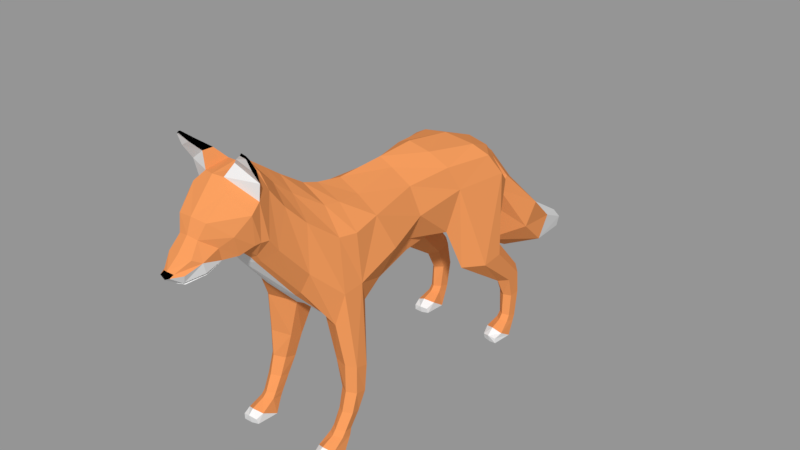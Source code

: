 # Source: b_fox.blend  (saved by Blender 2.79.0; exported with 4.5.12 LTS)
import bpy
from mathutils import Matrix  # noqa: F401  (used for matrix-valued properties, if any)

bpy.ops.wm.read_factory_settings(use_empty=True)
scene = bpy.context.scene
scene.name = 'Scene'

# ---- collections
col_collection_1 = bpy.data.collections.new('Collection 1'); scene.collection.children.link(col_collection_1)

# ---- materials (node trees are filled in below, after node groups)
mat_material_004 = bpy.data.materials.new('Material.004')
mat_material_004.alpha_threshold = 0.0
mat_material_004.use_transparent_shadow = False
mat_material_004.diffuse_color = (0.8, 0.2945, 0.09738, 1.0)
mat_material_004.specular_color = (0.7633, 0.2796, 0.1491)
mat_material_004.roughness = 0.5
mat_material_005 = bpy.data.materials.new('Material.005')
mat_material_005.alpha_threshold = 0.0
mat_material_005.use_transparent_shadow = False
mat_material_005.roughness = 0.5
mat_material_006 = bpy.data.materials.new('Material.006')
mat_material_006.alpha_threshold = 0.0
mat_material_006.use_transparent_shadow = False
mat_material_006.diffuse_color = (0.0, 0.0, 0.0, 1.0)
mat_material_006.roughness = 0.5

# ---- material node trees

# ---- meshes
me_cylinder_001 = bpy.data.meshes.new('Cylinder.001')
me_cylinder_001.from_pydata([(0.123, 0.475, 0.04711), (0.123, 0.4816, 0.1257), (0.1387, 0.4544, 0.04819), (0.1392, 0.4637, 0.1213), (0.1387, 0.427, 0.05762), (0.1392, 0.4326, 0.1198), (0.123, 0.4141, 0.06305), (0.123, 0.4162, 0.1257), (0.1063, 0.4293, 0.06065), (0.101, 0.4327, 0.1272), (0.1063, 0.4598, 0.05268), (0.101, 0.4654, 0.1272), (0.1445, 0.4504, 0.1901), (0.123, 0.4715, 0.201), (0.1445, 0.4101, 0.1821), (0.123, 0.3872, 0.1816), (0.0996, 0.4075, 0.1876), (0.0996, 0.4496, 0.1973), (0.155, 0.3416, 0.2955), (0.1231, 0.374, 0.3124), (0.155, 0.2776, 0.2887), (0.123, 0.2148, 0.2975), (0.06424, 0.2756, 0.3112), (0.06424, 0.3386, 0.3241), (0.1391, 0.3591, 0.5232), (0.1011, 0.4211, 0.3881), (0.1112, 0.2157, 0.519), (0.102, 0.1744, 0.4118), (0.05216, 0.2388, 0.4001), (0.03933, 0.3622, 0.4241), (0.1194, 0.3239, 0.5802), (0.09255, 0.1877, 0.5839), (0.07758, 0.3109, 0.6045), (0.04891, 0.1662, 0.6226), (0.04314, 0.4178, 0.5498), (0.04363, 0.2985, 0.4186), (0.1124, 0.4171, 0.477), (0.03252, 0.4357, 0.4999), (0.1099, 0.05877, 0.5052), (0.07002, 0.05828, 0.4289), (0.0644, 0.06028, 0.3952), (0.07871, 0.05574, 0.5769), (0.02905, 0.04662, 0.6159), (0.1349, -0.06542, 0.476), (0.09156, -0.07538, 0.3863), (0.05435, -0.07923, 0.3638), (0.1121, -0.1066, 0.5708), (0.05365, -0.1053, 0.6077), (0.1211, -0.2205, 0.04648), (0.1231, -0.1648, 0.2058), (0.1338, -0.2335, 0.05005), (0.1423, -0.1832, 0.2114), (0.1392, -0.2605, 0.05568), (0.1443, -0.2203, 0.2216), (0.1192, -0.2743, 0.06023), (0.1231, -0.2383, 0.228), (0.1007, -0.2591, 0.05903), (0.07658, -0.218, 0.2204), (0.1038, -0.2297, 0.05073), (0.07607, -0.181, 0.2097), (0.107, -0.1462, 0.3623), (0.1332, -0.1835, 0.4328), (0.1308, -0.2401, 0.4266), (0.1104, -0.2535, 0.3428), (0.04713, -0.22, 0.33), (0.05177, -0.1405, 0.3354), (0.122, -0.1705, 0.133), (0.1396, -0.1874, 0.138), (0.1434, -0.221, 0.148), (0.1229, -0.238, 0.153), (0.09641, -0.2211, 0.148), (0.09641, -0.1874, 0.138), (0.1363, -0.2083, 0.08962), (0.143, -0.2373, 0.09809), (0.1227, -0.2519, 0.1021), (0.1004, -0.2374, 0.09809), (0.1025, -0.2082, 0.09004), (0.1223, -0.1936, 0.08601), (0.122, -0.186, 0.5604), (0.06644, -0.1821, 0.6198), (0.1135, -0.2352, 0.5652), (0.06466, -0.228, 0.6279), (0.09875, -0.3186, 0.5022), (0.0658, -0.3167, 0.4417), (0.04526, -0.3149, 0.4268), (0.09288, -0.3136, 0.6261), (0.04213, -0.3037, 0.678), (0.09055, -0.3989, 0.5924), (0.05349, -0.4186, 0.5616), (0.04053, -0.4218, 0.556), (0.08032, -0.3652, 0.6805), (0.03243, -0.3505, 0.7182), (0.09127, -0.4251, 0.6277), (0.05581, -0.4315, 0.5815), (0.03886, -0.4346, 0.5735), (0.07615, -0.4039, 0.7328), (0.03041, -0.4155, 0.7809), (0.0322, -0.552, 0.5843), (0.04309, -0.5174, 0.6028), (0.04465, -0.5685, 0.6176), (0.04947, -0.5286, 0.6376), (0.03448, -0.5897, 0.629), (0.02737, -0.5635, 0.6624), (0.01528, -0.5932, 0.5743), (0.03038, -0.6074, 0.5988), (0.01532, -0.6225, 0.6035), (0.01447, -0.6333, 0.5984), (0.0646, -0.4874, 0.6081), (0.07434, -0.5071, 0.6622), (0.04044, -0.5486, 0.6994), (0.08395, -0.4594, 0.6271), (0.09689, -0.4743, 0.7065), (0.04981, -0.498, 0.751), (0.08761, -0.4454, 0.6291), (0.09174, -0.4466, 0.7262), (0.02784, -0.4815, 0.7757), (0.102, -0.4841, 0.8433), (0.05717, -0.458, 0.6052), (0.03816, -0.4576, 0.5955), (0.03989, -0.4827, 0.5965), (0.08398, -0.4594, 0.627), (0.0444, -0.3981, 0.763), (0.09162, -0.487, 0.848), (0.09226, -0.4916, 0.8438), (0.1041, -0.4866, 0.8381), (0.1018, -0.4515, 0.7715), (0.1059, -0.4745, 0.8081), (0.07146, -0.4839, 0.8279), (0.04904, -0.4686, 0.8087), (0.08383, -0.4423, 0.793), (0.08856, -0.4636, 0.8249), (0.04672, -0.4411, 0.8088), (0.06906, -0.4689, 0.8314), (0.04312, 0.4245, 0.4918), (0.05954, 0.3983, 0.5692), (0.09102, 0.6372, 0.2024), (0.07662, 0.6998, 0.2513), (0.03153, 0.4489, 0.4765), (0.05908, 0.4675, 0.4144), (0.09403, 0.5591, 0.274), (0.04072, 0.4587, 0.5098), (0.06683, 0.4917, 0.4491), (0.1003, 0.5939, 0.3409), (0.03214, 0.8302, 0.1505), (0.03268, 0.841, 0.1781), (0.1231, 0.4688, 0.03189), (0.1401, 0.4463, 0.03307), (0.1401, 0.4165, 0.04332), (0.1231, 0.4025, 0.04924), (0.1049, 0.419, 0.04663), (0.1049, 0.4522, 0.03795), (0.1224, 0.3517, 0.02036), (0.1231, 0.4688, 0.03189), (0.1401, 0.4463, 0.03307), (0.1401, 0.4165, 0.04332), (0.1231, 0.4025, 0.04924), (0.1049, 0.419, 0.04663), (0.1049, 0.4522, 0.03795), (0.122, 0.4467, -0.001902), (0.1481, 0.4172, 0.0007975), (0.1481, 0.3787, 0.02471), (0.1232, 0.3703, 0.03782), (0.09655, 0.3835, 0.02865), (0.09794, 0.4249, 0.000168), (0.1223, 0.3593, -0.001962), (0.1438, 0.3565, 0.0009643), (0.1433, 0.3554, 0.01631), (0.1224, 0.3517, 0.02036), (0.1035, 0.3583, 0.01616), (0.1024, 0.3638, -0.0001194), (0.1213, -0.228, 0.03084), (0.137, -0.2416, 0.03307), (0.1399, -0.2714, 0.04332), (0.1199, -0.2855, 0.04924), (0.09923, -0.2691, 0.04663), (0.1038, -0.2373, 0.03728), (0.1189, -0.2413, -0.001902), (0.1449, -0.2708, 0.0007975), (0.1449, -0.3093, 0.02471), (0.1201, -0.3212, 0.03614), (0.09663, -0.309, 0.02476), (0.09479, -0.2631, 0.000168), (0.1192, -0.3287, -0.001962), (0.1407, -0.3315, 0.0009643), (0.1401, -0.3325, 0.01799), (0.1192, -0.3367, 0.02414), (0.1004, -0.3296, 0.01616), (0.09923, -0.3242, -0.0001194), (0.03609, -0.5558, 0.5892), (0.01683, -0.5986, 0.579), (0.01595, -0.6003, 0.5793), (-0.123, 0.475, 0.04711), (-0.123, 0.4816, 0.1257), (-0.1387, 0.4544, 0.04819), (-0.1392, 0.4637, 0.1213), (-0.1387, 0.427, 0.05762), (-0.1392, 0.4326, 0.1198), (-0.123, 0.4141, 0.06305), (-0.123, 0.4162, 0.1257), (-0.1063, 0.4293, 0.06065), (-0.101, 0.4327, 0.1272), (-0.1063, 0.4598, 0.05268), (-0.101, 0.4654, 0.1272), (-0.1445, 0.4504, 0.1901), (-0.123, 0.4715, 0.201), (-0.1445, 0.4101, 0.1821), (-0.123, 0.3872, 0.1816), (-0.0996, 0.4075, 0.1876), (-0.0996, 0.4496, 0.1973), (-0.155, 0.3416, 0.2955), (-0.1231, 0.374, 0.3124), (-0.155, 0.2776, 0.2887), (-0.123, 0.2148, 0.2975), (-0.06424, 0.2756, 0.3112), (-0.06424, 0.3386, 0.3241), (-0.1391, 0.3591, 0.5232), (-0.1011, 0.4211, 0.3881), (-0.1112, 0.2157, 0.519), (-0.102, 0.1744, 0.4118), (-0.05216, 0.2388, 0.4001), (-0.03933, 0.3622, 0.4241), (0.0, 0.2399, 0.4008), (0.0, 0.3692, 0.4195), (-0.1194, 0.3239, 0.5802), (-0.09255, 0.1877, 0.5839), (-0.07758, 0.3109, 0.6045), (-0.04891, 0.1662, 0.6226), (0.0, 0.2964, 0.6216), (0.0, 0.1487, 0.6454), (-0.04314, 0.4178, 0.5498), (0.0, 0.4018, 0.5807), (-0.04363, 0.2985, 0.4186), (0.0, 0.298, 0.4166), (-0.1124, 0.4171, 0.477), (-0.03252, 0.4357, 0.4999), (0.0, 0.4259, 0.4916), (-0.1099, 0.05877, 0.5052), (-0.07002, 0.05828, 0.4289), (-0.0644, 0.06028, 0.3952), (0.0, 0.06799, 0.3573), (-0.07871, 0.05574, 0.5769), (-0.02905, 0.04662, 0.6159), (0.0, 0.03626, 0.6404), (-0.1349, -0.06542, 0.476), (-0.09156, -0.07538, 0.3863), (-0.05435, -0.07923, 0.3638), (0.0, -0.076, 0.3396), (-0.1121, -0.1066, 0.5708), (-0.05365, -0.1053, 0.6077), (0.0, -0.1066, 0.6358), (-0.1211, -0.2205, 0.04648), (-0.1231, -0.1648, 0.2058), (-0.1338, -0.2335, 0.05005), (-0.1423, -0.1832, 0.2114), (-0.1392, -0.2605, 0.05568), (-0.1443, -0.2203, 0.2216), (-0.1192, -0.2743, 0.06023), (-0.1231, -0.2383, 0.228), (-0.1007, -0.2591, 0.05903), (-0.07658, -0.218, 0.2204), (-0.1038, -0.2297, 0.05073), (-0.07607, -0.181, 0.2097), (-0.107, -0.1462, 0.3623), (-0.1332, -0.1835, 0.4328), (-0.1308, -0.2401, 0.4266), (-0.1104, -0.2535, 0.3428), (-0.04713, -0.22, 0.33), (-0.05177, -0.1405, 0.3354), (0.0, -0.1394, 0.3369), (-0.122, -0.1705, 0.133), (-0.1396, -0.1874, 0.138), (-0.1434, -0.221, 0.148), (-0.1229, -0.238, 0.153), (-0.09641, -0.2211, 0.148), (-0.09641, -0.1874, 0.138), (-0.1363, -0.2083, 0.08962), (-0.143, -0.2373, 0.09809), (-0.1227, -0.2519, 0.1021), (-0.1004, -0.2374, 0.09809), (-0.1025, -0.2082, 0.09004), (-0.1223, -0.1936, 0.08601), (0.0, -0.2133, 0.3364), (-0.122, -0.186, 0.5604), (-0.06644, -0.1821, 0.6198), (0.0, -0.1827, 0.65), (-0.1135, -0.2352, 0.5652), (-0.06466, -0.228, 0.6279), (0.0, -0.2288, 0.6656), (-0.09875, -0.3186, 0.5022), (-0.0658, -0.3167, 0.4417), (-0.04526, -0.3149, 0.4268), (0.0, -0.3167, 0.4249), (-0.09288, -0.3136, 0.6261), (-0.04213, -0.3037, 0.678), (0.0, -0.2988, 0.711), (-0.09055, -0.3989, 0.5924), (-0.05349, -0.4186, 0.5616), (-0.04053, -0.4218, 0.556), (0.0, -0.4289, 0.5495), (-0.08032, -0.3652, 0.6805), (-0.03243, -0.3505, 0.7182), (0.0, -0.3414, 0.7416), (-0.09127, -0.4251, 0.6277), (-0.05581, -0.4315, 0.5815), (-0.03886, -0.4346, 0.5735), (0.0, -0.4422, 0.5709), (-0.07615, -0.4039, 0.7328), (-0.03041, -0.4155, 0.7809), (0.0, -0.4231, 0.7862), (0.0, -0.551, 0.571), (0.0, -0.5064, 0.5862), (-0.0322, -0.552, 0.5843), (-0.04309, -0.5174, 0.6028), (-0.04465, -0.5685, 0.6176), (-0.04947, -0.5286, 0.6376), (-0.03448, -0.5897, 0.629), (-0.02737, -0.5635, 0.6624), (0.0, -0.5956, 0.6343), (0.0, -0.5673, 0.6675), (0.0, -0.5905, 0.5619), (-0.01528, -0.5932, 0.5743), (-0.03038, -0.6074, 0.5988), (-0.01532, -0.6225, 0.6035), (0.0, -0.6274, 0.6076), (0.0, -0.6379, 0.6001), (-0.01447, -0.6333, 0.5984), (0.0, -0.478, 0.5921), (-0.0646, -0.4874, 0.6081), (-0.07434, -0.5071, 0.6622), (-0.04044, -0.5486, 0.6994), (0.0, -0.5532, 0.7041), (0.0, -0.4562, 0.5869), (-0.08395, -0.4594, 0.6271), (-0.09689, -0.4743, 0.7065), (-0.04981, -0.498, 0.751), (0.0, -0.5047, 0.7592), (-0.08761, -0.4454, 0.6291), (-0.09174, -0.4466, 0.7262), (-0.02784, -0.4815, 0.7757), (0.0, -0.4882, 0.7777), (0.0, -0.6346, 0.5912), (-0.102, -0.4841, 0.8433), (-0.05717, -0.458, 0.6052), (-0.03816, -0.4576, 0.5955), (-0.03989, -0.4827, 0.5965), (-0.08398, -0.4594, 0.627), (0.0, -0.3912, 0.7771), (-0.0444, -0.3981, 0.763), (-0.09162, -0.487, 0.848), (-0.09226, -0.4916, 0.8438), (-0.1041, -0.4866, 0.8381), (-0.1018, -0.4515, 0.7715), (-0.1059, -0.4745, 0.8081), (-0.07146, -0.4839, 0.8279), (-0.04904, -0.4686, 0.8087), (-0.08383, -0.4423, 0.793), (-0.08856, -0.4636, 0.8249), (-0.04672, -0.4411, 0.8088), (-0.06906, -0.4689, 0.8314), (-0.04312, 0.4245, 0.4918), (-0.05954, 0.3983, 0.5692), (0.0, 0.4384, 0.5041), (0.0, 0.4208, 0.5579), (0.0, 0.5948, 0.1699), (0.0, 0.7167, 0.274), (-0.09102, 0.6372, 0.2024), (-0.07662, 0.6998, 0.2513), (0.0, 0.4589, 0.5396), (0.0, 0.508, 0.501), (0.0, 0.6043, 0.3891), (-0.03153, 0.4489, 0.4765), (-0.05908, 0.4675, 0.4144), (-0.09403, 0.5591, 0.274), (0.0, 0.4922, 0.226), (0.0, 0.4427, 0.3888), (0.0, 0.4442, 0.4643), (-0.04072, 0.4587, 0.5098), (-0.06683, 0.4917, 0.4491), (-0.1003, 0.5939, 0.3409), (0.0, 0.8412, 0.1368), (0.0, 0.8621, 0.1828), (-0.03214, 0.8302, 0.1505), (-0.03268, 0.841, 0.1781), (-0.1231, 0.4688, 0.03189), (-0.1401, 0.4463, 0.03307), (-0.1401, 0.4165, 0.04332), (-0.1231, 0.4025, 0.04924), (-0.1049, 0.419, 0.04663), (-0.1049, 0.4522, 0.03795), (-0.1224, 0.3517, 0.02036), (-0.1231, 0.4688, 0.03189), (-0.1401, 0.4463, 0.03307), (-0.1401, 0.4165, 0.04332), (-0.1231, 0.4025, 0.04924), (-0.1049, 0.419, 0.04663), (-0.1049, 0.4522, 0.03795), (-0.122, 0.4467, -0.001902), (-0.1481, 0.4172, 0.0007975), (-0.1481, 0.3787, 0.02471), (-0.1232, 0.3703, 0.03782), (-0.09655, 0.3835, 0.02865), (-0.09794, 0.4249, 0.000168), (-0.1223, 0.3593, -0.001962), (-0.1438, 0.3565, 0.0009643), (-0.1433, 0.3554, 0.01631), (-0.1224, 0.3517, 0.02036), (-0.1035, 0.3583, 0.01616), (-0.1024, 0.3638, -0.0001194), (-0.1213, -0.228, 0.03084), (-0.137, -0.2416, 0.03307), (-0.1399, -0.2714, 0.04332), (-0.1199, -0.2855, 0.04924), (-0.09923, -0.2691, 0.04663), (-0.1038, -0.2373, 0.03728), (-0.1189, -0.2413, -0.001902), (-0.1449, -0.2708, 0.0007975), (-0.1449, -0.3093, 0.02471), (-0.1201, -0.3212, 0.03614), (-0.09663, -0.309, 0.02476), (-0.09479, -0.2631, 0.000168), (-0.1192, -0.3287, -0.001962), (-0.1407, -0.3315, 0.0009643), (-0.1401, -0.3325, 0.01799), (-0.1192, -0.3367, 0.02414), (-0.1004, -0.3296, 0.01616), (-0.09923, -0.3242, -0.0001194), (-6.727e-11, -0.6006, 0.5746), (-0.03558, -0.5558, 0.5892), (-0.01631, -0.5986, 0.579), (-0.01544, -0.6003, 0.5793), (0.0002575, -0.6085, 0.58), (0.03885, -0.5575, 0.5871), (0.01933, -0.6008, 0.5767), (0.01792, -0.6035, 0.5767), (0.0, -0.6127, 0.5771), (-0.03885, -0.5575, 0.5871), (-0.01933, -0.6008, 0.5767), (-0.01792, -0.6035, 0.5767), (0.04124, -0.5214, 0.5983), (0.03587, -0.5546, 0.5818), (0.01821, -0.5975, 0.571), (0.0, -0.6061, 0.5709), (-0.04124, -0.5214, 0.5983), (-0.03587, -0.5546, 0.5818), (-0.01821, -0.5975, 0.571)], [], [(0, 1, 3, 2), (2, 3, 5, 4), (4, 5, 7, 6), (6, 7, 9, 8), (5, 3, 12, 14), (8, 9, 11, 10), (10, 11, 1, 0), (12, 13, 19, 18), (11, 9, 16, 17), (3, 1, 13, 12), (7, 5, 14, 15), (1, 11, 17, 13), (9, 7, 15, 16), (23, 22, 28, 35, 29), (13, 17, 23, 19), (16, 15, 21, 22), (14, 12, 18, 20), (17, 16, 22, 23), (15, 14, 20, 21), (24, 36, 25, 29, 35, 28, 27, 26), (21, 20, 26, 27), (18, 19, 25, 36, 24), (19, 23, 29, 25), (22, 21, 27, 28), (20, 18, 24, 26), (28, 221, 232, 35), (26, 24, 30, 31), (31, 30, 32, 33), (33, 32, 227, 228), (373, 363, 135, 139), (30, 24, 134, 32), (230, 227, 32, 134), (133, 36, 25, 29), (232, 222, 29, 35), (134, 24, 36, 133), (222, 235, 133, 29), (26, 31, 41, 38), (28, 27, 39, 40), (31, 33, 42, 41), (27, 26, 38, 39), (28, 40, 239, 221), (33, 228, 242, 42), (41, 42, 47, 46), (40, 45, 246, 239), (39, 38, 43, 44), (42, 242, 249, 47), (38, 41, 46, 43), (40, 39, 44, 45), (66, 49, 51, 67), (67, 51, 53, 68), (68, 53, 55, 69), (69, 55, 57, 70), (70, 57, 59, 71), (71, 59, 49, 66), (57, 55, 63, 64), (53, 51, 61, 62), (59, 57, 64, 65), (51, 49, 60, 61), (55, 53, 62, 63), (49, 59, 65, 60), (45, 44, 60, 65), (44, 43, 61, 60), (45, 65, 268, 246), (76, 71, 66, 77), (75, 70, 71, 76), (74, 69, 70, 75), (73, 68, 69, 74), (72, 67, 68, 73), (77, 66, 67, 72), (48, 77, 72, 50), (50, 72, 73, 52), (52, 73, 74, 54), (54, 74, 75, 56), (56, 75, 76, 58), (58, 76, 77, 48), (65, 64, 281, 268), (47, 249, 284, 79), (46, 47, 79, 78), (46, 78, 61, 43), (79, 284, 287, 81), (78, 79, 81, 80), (61, 78, 80, 62), (64, 84, 291, 281), (80, 81, 86, 85), (64, 63, 83, 84), (81, 287, 294, 86), (62, 80, 85, 82), (63, 62, 82, 83), (83, 82, 87, 88), (86, 294, 301, 91), (85, 86, 91, 90), (84, 83, 88, 89), (82, 85, 90, 87), (84, 89, 298, 291), (91, 301, 346, 121), (90, 91, 121, 95), (89, 88, 93, 94), (87, 90, 95, 92), (89, 94, 305, 298), (88, 87, 92, 93), (309, 310, 98, 438, 439), (99, 100, 102, 101), (101, 102, 318, 317), (99, 101, 105, 104), (101, 317, 323, 105), (309, 439, 440, 319), (104, 105, 106), (116, 122, 123, 124), (324, 106, 105, 323), (106, 433, 432, 104), (100, 98, 107, 108), (98, 119, 107), (102, 100, 108, 109), (318, 102, 109, 330), (330, 109, 112, 335), (108, 107, 110, 111), (109, 108, 111, 112), (112, 111, 114, 115), (335, 112, 115, 339), (111, 110, 113, 114), (319, 440, 441), (96, 308, 339, 115), (127, 126, 124, 123), (92, 95, 114, 113), (117, 120, 107), (93, 92, 113, 117), (94, 93, 117, 118), (305, 94, 118, 331), (119, 98, 310, 326), (119, 326, 331, 118), (107, 119, 118, 117), (113, 110, 120, 117), (121, 346, 308, 96), (95, 121, 96), (340, 106, 324), (126, 130, 116, 124), (130, 132, 122, 116), (132, 127, 123, 122), (96, 115, 128, 131), (131, 128, 127, 132), (95, 96, 131, 129), (129, 131, 132, 130), (114, 95, 129, 125), (125, 129, 130, 126), (115, 114, 125, 128), (128, 125, 126, 127), (34, 134, 133, 37), (362, 230, 134, 34), (37, 133, 235, 361), (363, 379, 143, 135), (139, 135, 136, 142), (142, 136, 364, 369), (34, 140, 367, 362), (140, 141, 368, 367), (141, 142, 369, 368), (37, 137, 140, 34), (137, 138, 141, 140), (138, 139, 142, 141), (361, 375, 137, 37), (375, 374, 138, 137), (374, 373, 139, 138), (379, 380, 144, 143), (135, 143, 144, 136), (136, 144, 380, 364), (2, 4, 147, 146), (8, 10, 150, 149), (0, 2, 146, 145), (4, 6, 148, 147), (10, 0, 145, 150), (6, 8, 149, 148), (153, 154, 160, 159), (156, 157, 163, 162), (154, 155, 161, 160), (152, 153, 159, 158), (157, 152, 158, 163), (155, 156, 162, 161), (158, 159, 165, 164), (163, 158, 164, 169), (161, 162, 168, 167), (159, 160, 166, 165), (162, 163, 169, 168), (160, 161, 167, 166), (164, 167, 168, 169), (167, 164, 165, 166), (171, 172, 178, 177), (174, 175, 181, 180), (172, 173, 179, 178), (170, 171, 177, 176), (175, 170, 176, 181), (173, 174, 180, 179), (176, 177, 183, 182), (181, 176, 182, 187), (179, 180, 186, 185), (177, 178, 184, 183), (180, 181, 187, 186), (178, 179, 185, 184), (182, 185, 186, 187), (185, 182, 183, 184), (54, 173, 172, 52), (56, 174, 173, 54), (52, 172, 171, 50), (50, 171, 170, 48), (48, 170, 175, 58), (58, 175, 174, 56), (99, 98, 100), (432, 431, 99, 104), (431, 98, 99), (434, 433, 106, 340), (191, 193, 194, 192), (193, 195, 196, 194), (195, 197, 198, 196), (197, 199, 200, 198), (196, 205, 203, 194), (199, 201, 202, 200), (201, 191, 192, 202), (203, 209, 210, 204), (202, 208, 207, 200), (194, 203, 204, 192), (198, 206, 205, 196), (192, 204, 208, 202), (200, 207, 206, 198), (214, 220, 231, 219, 213), (204, 210, 214, 208), (207, 213, 212, 206), (205, 211, 209, 203), (208, 214, 213, 207), (206, 212, 211, 205), (215, 217, 218, 219, 231, 220, 216, 233), (212, 218, 217, 211), (209, 215, 233, 216, 210), (210, 216, 220, 214), (213, 219, 218, 212), (211, 217, 215, 209), (219, 231, 232, 221), (217, 224, 223, 215), (224, 226, 225, 223), (226, 228, 227, 225), (373, 372, 365, 363), (223, 225, 360, 215), (230, 360, 225, 227), (359, 220, 216, 233), (232, 231, 220, 222), (360, 359, 233, 215), (222, 220, 359, 235), (217, 236, 240, 224), (219, 238, 237, 218), (224, 240, 241, 226), (218, 237, 236, 217), (219, 221, 239, 238), (226, 241, 242, 228), (240, 247, 248, 241), (238, 239, 246, 245), (237, 244, 243, 236), (241, 248, 249, 242), (236, 243, 247, 240), (238, 245, 244, 237), (269, 270, 253, 251), (270, 271, 255, 253), (271, 272, 257, 255), (272, 273, 259, 257), (273, 274, 261, 259), (274, 269, 251, 261), (259, 266, 265, 257), (255, 264, 263, 253), (261, 267, 266, 259), (253, 263, 262, 251), (257, 265, 264, 255), (251, 262, 267, 261), (245, 267, 262, 244), (244, 262, 263, 243), (245, 246, 268, 267), (279, 280, 269, 274), (278, 279, 274, 273), (277, 278, 273, 272), (276, 277, 272, 271), (275, 276, 271, 270), (280, 275, 270, 269), (250, 252, 275, 280), (252, 254, 276, 275), (254, 256, 277, 276), (256, 258, 278, 277), (258, 260, 279, 278), (260, 250, 280, 279), (267, 268, 281, 266), (248, 283, 284, 249), (247, 282, 283, 248), (247, 243, 263, 282), (283, 286, 287, 284), (282, 285, 286, 283), (263, 264, 285, 282), (266, 281, 291, 290), (285, 292, 293, 286), (266, 290, 289, 265), (286, 293, 294, 287), (264, 288, 292, 285), (265, 289, 288, 264), (289, 296, 295, 288), (293, 300, 301, 294), (292, 299, 300, 293), (290, 297, 296, 289), (288, 295, 299, 292), (290, 291, 298, 297), (300, 347, 346, 301), (299, 306, 347, 300), (297, 304, 303, 296), (295, 302, 306, 299), (297, 298, 305, 304), (296, 303, 302, 295), (309, 443, 442, 312, 310), (313, 315, 316, 314), (315, 317, 318, 316), (313, 321, 322, 315), (315, 322, 323, 317), (309, 319, 444, 443), (321, 325, 322), (341, 350, 349, 348), (324, 323, 322, 325), (325, 321, 436, 437), (314, 328, 327, 312), (312, 327, 344), (316, 329, 328, 314), (318, 330, 329, 316), (330, 335, 334, 329), (328, 333, 332, 327), (329, 334, 333, 328), (334, 338, 337, 333), (335, 339, 338, 334), (333, 337, 336, 332), (319, 441, 444), (307, 338, 339, 308), (353, 349, 350, 352), (302, 336, 337, 306), (342, 327, 345), (303, 342, 336, 302), (304, 343, 342, 303), (305, 331, 343, 304), (344, 326, 310, 312), (344, 343, 331, 326), (327, 342, 343, 344), (336, 342, 345, 332), (347, 307, 308, 346), (306, 307, 347), (340, 324, 325), (352, 350, 341, 356), (356, 341, 348, 358), (358, 348, 349, 353), (307, 357, 354, 338), (357, 358, 353, 354), (306, 355, 357, 307), (355, 356, 358, 357), (337, 351, 355, 306), (351, 352, 356, 355), (338, 354, 351, 337), (354, 353, 352, 351), (229, 234, 359, 360), (362, 229, 360, 230), (234, 361, 235, 359), (363, 365, 381, 379), (372, 378, 366, 365), (378, 369, 364, 366), (229, 362, 367, 376), (376, 367, 368, 377), (377, 368, 369, 378), (234, 229, 376, 370), (370, 376, 377, 371), (371, 377, 378, 372), (361, 234, 370, 375), (375, 370, 371, 374), (374, 371, 372, 373), (379, 381, 382, 380), (365, 366, 382, 381), (366, 364, 380, 382), (193, 384, 385, 195), (199, 387, 388, 201), (191, 383, 384, 193), (195, 385, 386, 197), (201, 388, 383, 191), (197, 386, 387, 199), (391, 397, 398, 392), (394, 400, 401, 395), (392, 398, 399, 393), (390, 396, 397, 391), (395, 401, 396, 390), (393, 399, 400, 394), (396, 402, 403, 397), (401, 407, 402, 396), (399, 405, 406, 400), (397, 403, 404, 398), (400, 406, 407, 401), (398, 404, 405, 399), (402, 407, 406, 405), (405, 404, 403, 402), (409, 415, 416, 410), (412, 418, 419, 413), (410, 416, 417, 411), (408, 414, 415, 409), (413, 419, 414, 408), (411, 417, 418, 412), (414, 420, 421, 415), (419, 425, 420, 414), (417, 423, 424, 418), (415, 421, 422, 416), (418, 424, 425, 419), (416, 422, 423, 417), (420, 425, 424, 423), (423, 422, 421, 420), (256, 254, 410, 411), (258, 256, 411, 412), (254, 252, 409, 410), (252, 250, 408, 409), (250, 260, 413, 408), (260, 258, 412, 413), (313, 314, 312), (436, 321, 313, 435), (435, 313, 312), (434, 340, 325, 437), (189, 190, 430, 429, 428, 427, 312, 98, 188), (189, 188, 431, 432), (188, 98, 431), (430, 190, 433, 434), (190, 189, 432, 433), (427, 428, 436, 435), (312, 427, 435), (429, 430, 434, 437), (428, 429, 437, 436), (98, 312, 311, 320, 426, 103, 97), (98, 97, 439, 438), (97, 103, 440, 439), (103, 426, 441, 440), (311, 312, 442, 443), (320, 311, 443, 444), (426, 320, 444, 441)])
me_cylinder_001.polygons.foreach_set('material_index', [0, 0, 0, 0, 0, 0, 0, 0, 0, 0, 0, 0, 0, 0, 0, 0, 0, 0, 0, 0, 0, 0, 0, 0, 0, 1, 0, 0, 0, 0, 0, 0, 0, 1, 0, 1, 0, 0, 0, 0, 1, 0, 0, 1, 0, 0, 0, 0, 0, 0, 0, 0, 0, 0, 0, 0, 0, 0, 0, 0, 0, 0, 1, 0, 0, 0, 0, 0, 0, 0, 0, 0, 0, 0, 0, 1, 0, 0, 0, 0, 0, 0, 1, 0, 0, 0, 0, 0, 0, 0, 0, 0, 0, 1, 0, 0, 0, 0, 1, 0, 1, 0, 0, 0, 0, 1, 0, 2, 2, 1, 0, 0, 0, 0, 0, 0, 0, 0, 0, 0, 1, 0, 1, 0, 0, 0, 0, 1, 1, 1, 0, 0, 0, 0, 2, 2, 2, 2, 0, 2, 0, 2, 0, 2, 1, 1, 0, 0, 1, 1, 0, 0, 0, 0, 0, 0, 0, 0, 0, 0, 0, 1, 1, 1, 0, 0, 0, 0, 0, 0, 0, 0, 0, 0, 0, 0, 1, 1, 1, 1, 1, 1, 1, 1, 0, 0, 0, 0, 0, 0, 1, 1, 1, 1, 1, 1, 1, 1, 0, 0, 0, 0, 0, 0, 0, 1, 1, 1, 0, 0, 0, 0, 0, 0, 0, 0, 0, 0, 0, 0, 0, 0, 0, 0, 0, 0, 0, 0, 0, 0, 0, 0, 0, 1, 0, 0, 0, 0, 0, 0, 0, 1, 0, 1, 0, 0, 0, 0, 1, 0, 0, 1, 0, 0, 0, 0, 0, 0, 0, 0, 0, 0, 0, 0, 0, 0, 0, 0, 0, 0, 1, 0, 0, 0, 0, 0, 0, 0, 0, 0, 0, 0, 0, 1, 0, 0, 0, 0, 0, 0, 1, 0, 0, 0, 0, 0, 0, 0, 0, 0, 0, 1, 0, 0, 0, 0, 1, 0, 1, 0, 0, 0, 0, 1, 0, 2, 2, 1, 0, 0, 0, 0, 0, 0, 0, 0, 0, 0, 1, 0, 1, 0, 0, 0, 0, 1, 1, 1, 0, 0, 0, 0, 2, 2, 2, 2, 0, 2, 0, 2, 0, 2, 1, 1, 0, 0, 1, 1, 0, 0, 0, 0, 0, 0, 0, 0, 0, 0, 0, 1, 1, 1, 0, 0, 0, 0, 0, 0, 0, 0, 0, 0, 0, 0, 1, 1, 1, 1, 1, 1, 1, 1, 0, 0, 0, 0, 0, 0, 1, 1, 1, 1, 1, 1, 1, 1, 0, 0, 0, 0, 0, 0, 0, 1, 1, 1, 1, 1, 1, 1, 1, 1, 1, 1, 1, 1, 1, 1, 1, 1, 1, 1])
me_cylinder_001.materials.append(mat_material_004)
me_cylinder_001.materials.append(mat_material_005)
me_cylinder_001.materials.append(mat_material_006)
me_cylinder_001.use_remesh_preserve_volume = False
me_cylinder_001.use_remesh_preserve_attributes = False
me_cylinder_001.use_mirror_vertex_groups = False
me_cylinder_001.update()

# ---- objects
ob_cylinder = bpy.data.objects.new('Cylinder', me_cylinder_001)

# ---- transforms, parenting, visibility, modifiers, constraints
ob_cylinder.location = (0.0, 0.0, 0.0)
ob_cylinder.lock_location = (True, False, False)
ob_cylinder.lineart.crease_threshold = 0.0

# ---- collection membership
col_collection_1.objects.link(ob_cylinder)

# ---- scene / render settings (as saved in the file)
scene.frame_start = 1; scene.frame_end = 250; scene.frame_set(34)
scene.render.engine = 'BLENDER_EEVEE_NEXT'
scene.render.resolution_percentage = 50
scene.render.dither_intensity = 0.0
scene.cycles.use_denoising = False
scene.cycles.samples = 128
scene.cycles.sampling_pattern = 'TABULATED_SOBOL'
scene.cycles.use_adaptive_sampling = False
scene.cycles.use_light_tree = False
scene.cycles.blur_glossy = 0.0
scene.cycles.sample_clamp_indirect = 0.0
scene.view_settings.view_transform = 'Standard'
bpy.context.view_layer.update()

# ---- added for rendering (the .blend has no active camera and no usable light): camera, sun + grey world if the file has none
cam_auto = bpy.data.cameras.new('AutoCamera')
cam_auto.lens = 50.0
cam_auto.sensor_width = 36.0
cam_auto.clip_end = 1000.0
ob_auto_camera = bpy.data.objects.new('AutoCamera', cam_auto)
scene.collection.objects.link(ob_auto_camera)
ob_auto_camera.location = (1.62075, -1.83282, 1.71964)
ob_auto_camera.rotation_euler = (1.09748, -7.21219e-08, 0.694738)
scene.camera = ob_auto_camera
light_auto_sun = bpy.data.lights.new('AutoSun', 'SUN')
light_auto_sun.energy = 3.0
light_auto_sun.angle = 0.0523599
ob_auto_sun = bpy.data.objects.new('AutoSun', light_auto_sun)
scene.collection.objects.link(ob_auto_sun)
ob_auto_sun.rotation_euler = (0.872665, 0.174533, 0.523599)
if scene.world is None:
    world_auto = bpy.data.worlds.new('AutoWorld')
    world_auto.color = (0.3, 0.3, 0.3)
    scene.world = world_auto
bpy.context.view_layer.update()
